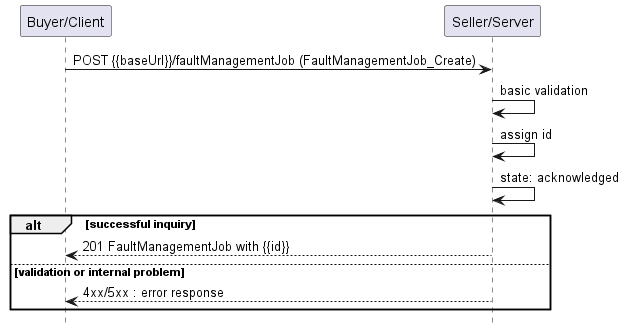

The diagram above was rendered by PlantUML. Its source (embedded in the PNG):
@startuml useCase1
hide footbox

participant "Buyer/Client" as B
participant "Seller/Server" as S

B -> S : POST {{baseUrl}}/faultManagementJob (FaultManagementJob_Create)

S -> S : basic validation
S -> S : assign id
S -> S : state: acknowledged
alt successful inquiry
    B <-- S : 201 FaultManagementJob with {{id}}
else validation or internal problem
    B <-- S: 4xx/5xx : error response
end

@enduml